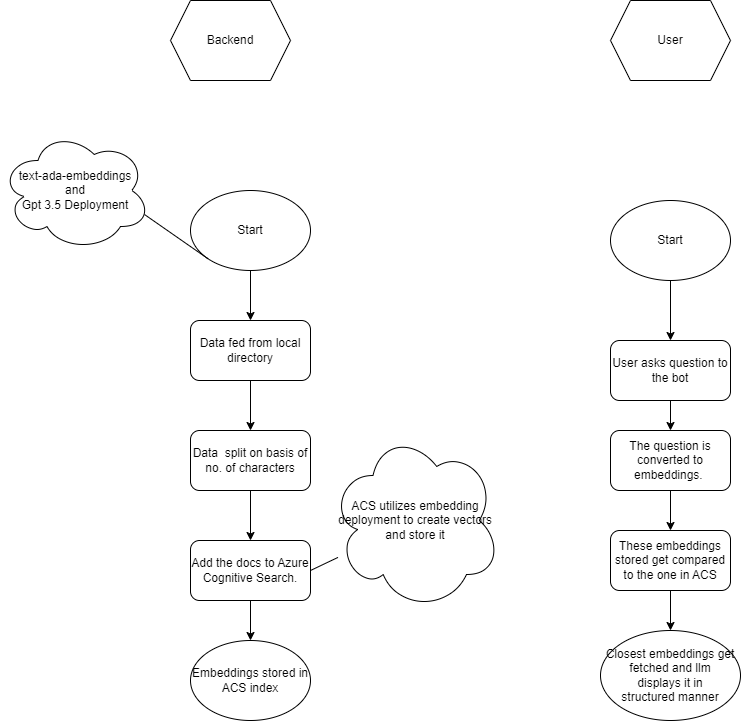

The diagram above was exported from draw.io. Its source (the exported page's mxGraphModel, read from the mxfile embedded in the PNG):
<mxGraphModel dx="1900" dy="1666" grid="1" gridSize="10" guides="1" tooltips="1" connect="1" arrows="1" fold="1" page="1" pageScale="1" pageWidth="850" pageHeight="1100" math="0" shadow="0">
  <root>
    <mxCell id="0" />
    <mxCell id="1" parent="0" />
    <mxCell id="9LN3a1WFyIm9-TWhBz5M-1" value="Start" style="ellipse;whiteSpace=wrap;html=1;" parent="1" vertex="1">
      <mxGeometry x="130" y="40" width="120" height="80" as="geometry" />
    </mxCell>
    <mxCell id="oNdnMNsLbeBzPqJjVYFb-1" value="" style="endArrow=classic;html=1;rounded=0;exitX=0.5;exitY=1;exitDx=0;exitDy=0;" parent="1" source="9LN3a1WFyIm9-TWhBz5M-1" edge="1">
      <mxGeometry width="50" height="50" relative="1" as="geometry">
        <mxPoint x="400" y="320" as="sourcePoint" />
        <mxPoint x="190" y="170" as="targetPoint" />
      </mxGeometry>
    </mxCell>
    <mxCell id="oNdnMNsLbeBzPqJjVYFb-2" value="Data fed from local directory" style="rounded=1;whiteSpace=wrap;html=1;" parent="1" vertex="1">
      <mxGeometry x="130" y="170" width="120" height="60" as="geometry" />
    </mxCell>
    <mxCell id="oNdnMNsLbeBzPqJjVYFb-3" value="" style="endArrow=classic;html=1;rounded=0;exitX=0.5;exitY=1;exitDx=0;exitDy=0;" parent="1" source="oNdnMNsLbeBzPqJjVYFb-2" edge="1">
      <mxGeometry width="50" height="50" relative="1" as="geometry">
        <mxPoint x="400" y="320" as="sourcePoint" />
        <mxPoint x="190" y="280" as="targetPoint" />
      </mxGeometry>
    </mxCell>
    <mxCell id="oNdnMNsLbeBzPqJjVYFb-4" value="Data&amp;nbsp; split on basis of no. of characters" style="rounded=1;whiteSpace=wrap;html=1;" parent="1" vertex="1">
      <mxGeometry x="130" y="280" width="120" height="60" as="geometry" />
    </mxCell>
    <mxCell id="oNdnMNsLbeBzPqJjVYFb-5" value="Add the docs to Azure Cognitive Search." style="rounded=1;whiteSpace=wrap;html=1;" parent="1" vertex="1">
      <mxGeometry x="130" y="390" width="120" height="60" as="geometry" />
    </mxCell>
    <mxCell id="oNdnMNsLbeBzPqJjVYFb-6" value="" style="endArrow=classic;html=1;rounded=0;exitX=0.5;exitY=1;exitDx=0;exitDy=0;entryX=0.5;entryY=0;entryDx=0;entryDy=0;" parent="1" source="oNdnMNsLbeBzPqJjVYFb-4" target="oNdnMNsLbeBzPqJjVYFb-5" edge="1">
      <mxGeometry width="50" height="50" relative="1" as="geometry">
        <mxPoint x="400" y="320" as="sourcePoint" />
        <mxPoint x="450" y="270" as="targetPoint" />
      </mxGeometry>
    </mxCell>
    <mxCell id="oNdnMNsLbeBzPqJjVYFb-8" value="" style="endArrow=classic;html=1;rounded=0;exitX=0.5;exitY=1;exitDx=0;exitDy=0;" parent="1" source="oNdnMNsLbeBzPqJjVYFb-5" edge="1">
      <mxGeometry width="50" height="50" relative="1" as="geometry">
        <mxPoint x="200" y="540" as="sourcePoint" />
        <mxPoint x="190" y="490" as="targetPoint" />
        <Array as="points">
          <mxPoint x="190" y="490" />
        </Array>
      </mxGeometry>
    </mxCell>
    <mxCell id="IBtqpInpCXDrVwyyehZN-1" value="text-ada-embeddings&lt;br&gt;and&lt;br&gt;Gpt 3.5 Deployment" style="ellipse;shape=cloud;whiteSpace=wrap;html=1;" vertex="1" parent="1">
      <mxGeometry x="-60" y="-20" width="150" height="120" as="geometry" />
    </mxCell>
    <mxCell id="IBtqpInpCXDrVwyyehZN-2" value="" style="endArrow=none;html=1;rounded=0;entryX=0.96;entryY=0.7;entryDx=0;entryDy=0;entryPerimeter=0;exitX=0;exitY=1;exitDx=0;exitDy=0;" edge="1" parent="1" source="9LN3a1WFyIm9-TWhBz5M-1" target="IBtqpInpCXDrVwyyehZN-1">
      <mxGeometry width="50" height="50" relative="1" as="geometry">
        <mxPoint x="400" y="320" as="sourcePoint" />
        <mxPoint x="450" y="270" as="targetPoint" />
      </mxGeometry>
    </mxCell>
    <mxCell id="IBtqpInpCXDrVwyyehZN-3" value="" style="endArrow=none;html=1;rounded=0;exitX=1;exitY=0.5;exitDx=0;exitDy=0;" edge="1" parent="1" source="oNdnMNsLbeBzPqJjVYFb-5" target="IBtqpInpCXDrVwyyehZN-4">
      <mxGeometry width="50" height="50" relative="1" as="geometry">
        <mxPoint x="400" y="320" as="sourcePoint" />
        <mxPoint x="300" y="380" as="targetPoint" />
      </mxGeometry>
    </mxCell>
    <mxCell id="IBtqpInpCXDrVwyyehZN-4" value="ACS utilizes embedding deployment to create vectors and store it" style="ellipse;shape=cloud;whiteSpace=wrap;html=1;" vertex="1" parent="1">
      <mxGeometry x="270" y="280" width="170" height="180" as="geometry" />
    </mxCell>
    <mxCell id="IBtqpInpCXDrVwyyehZN-5" value="Embeddings stored in ACS index" style="ellipse;whiteSpace=wrap;html=1;" vertex="1" parent="1">
      <mxGeometry x="130" y="490" width="120" height="80" as="geometry" />
    </mxCell>
    <mxCell id="IBtqpInpCXDrVwyyehZN-6" value="Start" style="ellipse;whiteSpace=wrap;html=1;" vertex="1" parent="1">
      <mxGeometry x="550" y="50" width="120" height="80" as="geometry" />
    </mxCell>
    <mxCell id="IBtqpInpCXDrVwyyehZN-7" value="" style="endArrow=classic;html=1;rounded=0;exitX=0.5;exitY=1;exitDx=0;exitDy=0;" edge="1" parent="1" source="IBtqpInpCXDrVwyyehZN-6">
      <mxGeometry width="50" height="50" relative="1" as="geometry">
        <mxPoint x="400" y="320" as="sourcePoint" />
        <mxPoint x="610" y="190" as="targetPoint" />
      </mxGeometry>
    </mxCell>
    <mxCell id="IBtqpInpCXDrVwyyehZN-8" value="User asks question to the bot" style="rounded=1;whiteSpace=wrap;html=1;" vertex="1" parent="1">
      <mxGeometry x="550" y="190" width="120" height="60" as="geometry" />
    </mxCell>
    <mxCell id="IBtqpInpCXDrVwyyehZN-9" value="" style="endArrow=classic;html=1;rounded=0;exitX=0.5;exitY=1;exitDx=0;exitDy=0;" edge="1" parent="1" source="IBtqpInpCXDrVwyyehZN-8" target="IBtqpInpCXDrVwyyehZN-10">
      <mxGeometry width="50" height="50" relative="1" as="geometry">
        <mxPoint x="400" y="320" as="sourcePoint" />
        <mxPoint x="610" y="290" as="targetPoint" />
      </mxGeometry>
    </mxCell>
    <mxCell id="IBtqpInpCXDrVwyyehZN-10" value="The question is converted to embeddings.&amp;nbsp;" style="rounded=1;whiteSpace=wrap;html=1;" vertex="1" parent="1">
      <mxGeometry x="550" y="280" width="120" height="60" as="geometry" />
    </mxCell>
    <mxCell id="IBtqpInpCXDrVwyyehZN-11" value="" style="endArrow=classic;html=1;rounded=0;exitX=0.5;exitY=1;exitDx=0;exitDy=0;" edge="1" parent="1" source="IBtqpInpCXDrVwyyehZN-10">
      <mxGeometry width="50" height="50" relative="1" as="geometry">
        <mxPoint x="400" y="320" as="sourcePoint" />
        <mxPoint x="610" y="380" as="targetPoint" />
      </mxGeometry>
    </mxCell>
    <mxCell id="IBtqpInpCXDrVwyyehZN-12" value="These embeddings stored get compared to the one in ACS" style="rounded=1;whiteSpace=wrap;html=1;" vertex="1" parent="1">
      <mxGeometry x="550" y="380" width="120" height="60" as="geometry" />
    </mxCell>
    <mxCell id="IBtqpInpCXDrVwyyehZN-13" value="" style="endArrow=classic;html=1;rounded=0;exitX=0.5;exitY=1;exitDx=0;exitDy=0;" edge="1" parent="1" source="IBtqpInpCXDrVwyyehZN-12" target="IBtqpInpCXDrVwyyehZN-14">
      <mxGeometry width="50" height="50" relative="1" as="geometry">
        <mxPoint x="400" y="320" as="sourcePoint" />
        <mxPoint x="610" y="490" as="targetPoint" />
      </mxGeometry>
    </mxCell>
    <mxCell id="IBtqpInpCXDrVwyyehZN-14" value="Closest embeddings get fetched and llm&lt;br&gt;displays it in&lt;br&gt;structured manner" style="ellipse;whiteSpace=wrap;html=1;" vertex="1" parent="1">
      <mxGeometry x="540" y="480" width="140" height="90" as="geometry" />
    </mxCell>
    <mxCell id="IBtqpInpCXDrVwyyehZN-15" value="Backend" style="shape=hexagon;perimeter=hexagonPerimeter2;whiteSpace=wrap;html=1;fixedSize=1;" vertex="1" parent="1">
      <mxGeometry x="110" y="-150" width="120" height="80" as="geometry" />
    </mxCell>
    <mxCell id="IBtqpInpCXDrVwyyehZN-17" value="User" style="shape=hexagon;perimeter=hexagonPerimeter2;whiteSpace=wrap;html=1;fixedSize=1;" vertex="1" parent="1">
      <mxGeometry x="550" y="-150" width="120" height="80" as="geometry" />
    </mxCell>
  </root>
</mxGraphModel>